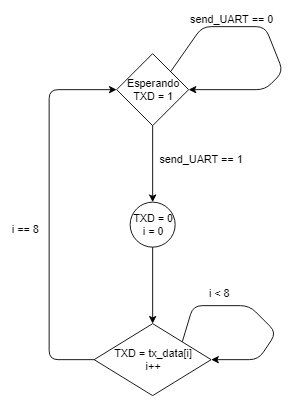

The diagram above was exported from draw.io. Its source (the exported page's mxGraphModel, read from the mxfile embedded in the PNG):
<mxGraphModel dx="840" dy="435" grid="1" gridSize="10" guides="1" tooltips="1" connect="1" arrows="1" fold="1" page="1" pageScale="1" pageWidth="827" pageHeight="1169" math="0" shadow="0">
  <root>
    <mxCell id="0" />
    <mxCell id="1" parent="0" />
    <mxCell id="ATv3-kl8sPw4B4WDycHB-1" value="Esperando&lt;br&gt;TXD = 1&lt;br&gt;" style="rhombus;whiteSpace=wrap;html=1;" vertex="1" parent="1">
      <mxGeometry x="305" y="60" width="80" height="80" as="geometry" />
    </mxCell>
    <mxCell id="ATv3-kl8sPw4B4WDycHB-2" value="TXD = tx_data[i]&lt;br&gt;i++&lt;br&gt;" style="rhombus;whiteSpace=wrap;html=1;" vertex="1" parent="1">
      <mxGeometry x="280" y="360" width="130" height="80" as="geometry" />
    </mxCell>
    <mxCell id="ATv3-kl8sPw4B4WDycHB-3" value="TXD = 0&lt;br&gt;i = 0&lt;br&gt;" style="ellipse;whiteSpace=wrap;html=1;aspect=fixed;" vertex="1" parent="1">
      <mxGeometry x="320" y="225" width="50" height="50" as="geometry" />
    </mxCell>
    <mxCell id="ATv3-kl8sPw4B4WDycHB-4" value="" style="endArrow=classic;html=1;exitX=0.5;exitY=1;exitDx=0;exitDy=0;entryX=0.5;entryY=0;entryDx=0;entryDy=0;" edge="1" parent="1" source="ATv3-kl8sPw4B4WDycHB-1" target="ATv3-kl8sPw4B4WDycHB-3">
      <mxGeometry width="50" height="50" relative="1" as="geometry">
        <mxPoint x="310" y="410" as="sourcePoint" />
        <mxPoint x="345" y="170" as="targetPoint" />
      </mxGeometry>
    </mxCell>
    <mxCell id="ATv3-kl8sPw4B4WDycHB-5" value="" style="endArrow=classic;html=1;exitX=0.5;exitY=1;exitDx=0;exitDy=0;entryX=0.5;entryY=0;entryDx=0;entryDy=0;" edge="1" parent="1" source="ATv3-kl8sPw4B4WDycHB-3" target="ATv3-kl8sPw4B4WDycHB-2">
      <mxGeometry width="50" height="50" relative="1" as="geometry">
        <mxPoint x="327.5" y="320" as="sourcePoint" />
        <mxPoint x="342.5" y="460" as="targetPoint" />
      </mxGeometry>
    </mxCell>
    <mxCell id="ATv3-kl8sPw4B4WDycHB-6" value="" style="endArrow=classic;html=1;exitX=1;exitY=0;exitDx=0;exitDy=0;entryX=1;entryY=0.5;entryDx=0;entryDy=0;" edge="1" parent="1" source="ATv3-kl8sPw4B4WDycHB-1" target="ATv3-kl8sPw4B4WDycHB-1">
      <mxGeometry width="50" height="50" relative="1" as="geometry">
        <mxPoint x="410" y="120" as="sourcePoint" />
        <mxPoint x="400" y="100" as="targetPoint" />
        <Array as="points">
          <mxPoint x="400" y="30" />
          <mxPoint x="470" y="30" />
          <mxPoint x="490" y="80" />
          <mxPoint x="470" y="100" />
        </Array>
      </mxGeometry>
    </mxCell>
    <mxCell id="ATv3-kl8sPw4B4WDycHB-7" value="" style="endArrow=classic;html=1;exitX=1;exitY=0;exitDx=0;exitDy=0;entryX=1;entryY=0.5;entryDx=0;entryDy=0;" edge="1" parent="1" source="ATv3-kl8sPw4B4WDycHB-2" target="ATv3-kl8sPw4B4WDycHB-2">
      <mxGeometry width="50" height="50" relative="1" as="geometry">
        <mxPoint x="292.5" y="510" as="sourcePoint" />
        <mxPoint x="412.5" y="460" as="targetPoint" />
        <Array as="points">
          <mxPoint x="390" y="340" />
          <mxPoint x="452.5" y="340" />
          <mxPoint x="482.5" y="370" />
          <mxPoint x="462.5" y="400" />
        </Array>
      </mxGeometry>
    </mxCell>
    <mxCell id="ATv3-kl8sPw4B4WDycHB-8" value="" style="endArrow=classic;html=1;entryX=0;entryY=0.5;entryDx=0;entryDy=0;exitX=0;exitY=0.5;exitDx=0;exitDy=0;" edge="1" parent="1" source="ATv3-kl8sPw4B4WDycHB-2" target="ATv3-kl8sPw4B4WDycHB-1">
      <mxGeometry width="50" height="50" relative="1" as="geometry">
        <mxPoint x="280" y="280" as="sourcePoint" />
        <mxPoint x="360" y="360" as="targetPoint" />
        <Array as="points">
          <mxPoint x="230" y="400" />
          <mxPoint x="230" y="100" />
        </Array>
      </mxGeometry>
    </mxCell>
    <mxCell id="ATv3-kl8sPw4B4WDycHB-9" value="send_UART == 0&lt;br&gt;&lt;br&gt;" style="text;html=1;resizable=0;points=[];autosize=1;align=left;verticalAlign=top;spacingTop=-4;" vertex="1" parent="1">
      <mxGeometry x="385" y="12" width="110" height="30" as="geometry" />
    </mxCell>
    <mxCell id="ATv3-kl8sPw4B4WDycHB-10" value="i &amp;lt; 8" style="text;html=1;resizable=0;points=[];autosize=1;align=left;verticalAlign=top;spacingTop=-4;" vertex="1" parent="1">
      <mxGeometry x="406" y="317" width="40" height="20" as="geometry" />
    </mxCell>
    <mxCell id="ATv3-kl8sPw4B4WDycHB-11" value="i == 8" style="text;html=1;resizable=0;points=[];autosize=1;align=left;verticalAlign=top;spacingTop=-4;" vertex="1" parent="1">
      <mxGeometry x="187" y="246" width="50" height="20" as="geometry" />
    </mxCell>
    <mxCell id="ATv3-kl8sPw4B4WDycHB-12" value="send_UART == 1&lt;br&gt;&lt;br&gt;" style="text;html=1;resizable=0;points=[];autosize=1;align=left;verticalAlign=top;spacingTop=-4;" vertex="1" parent="1">
      <mxGeometry x="351" y="167.5" width="110" height="30" as="geometry" />
    </mxCell>
  </root>
</mxGraphModel>